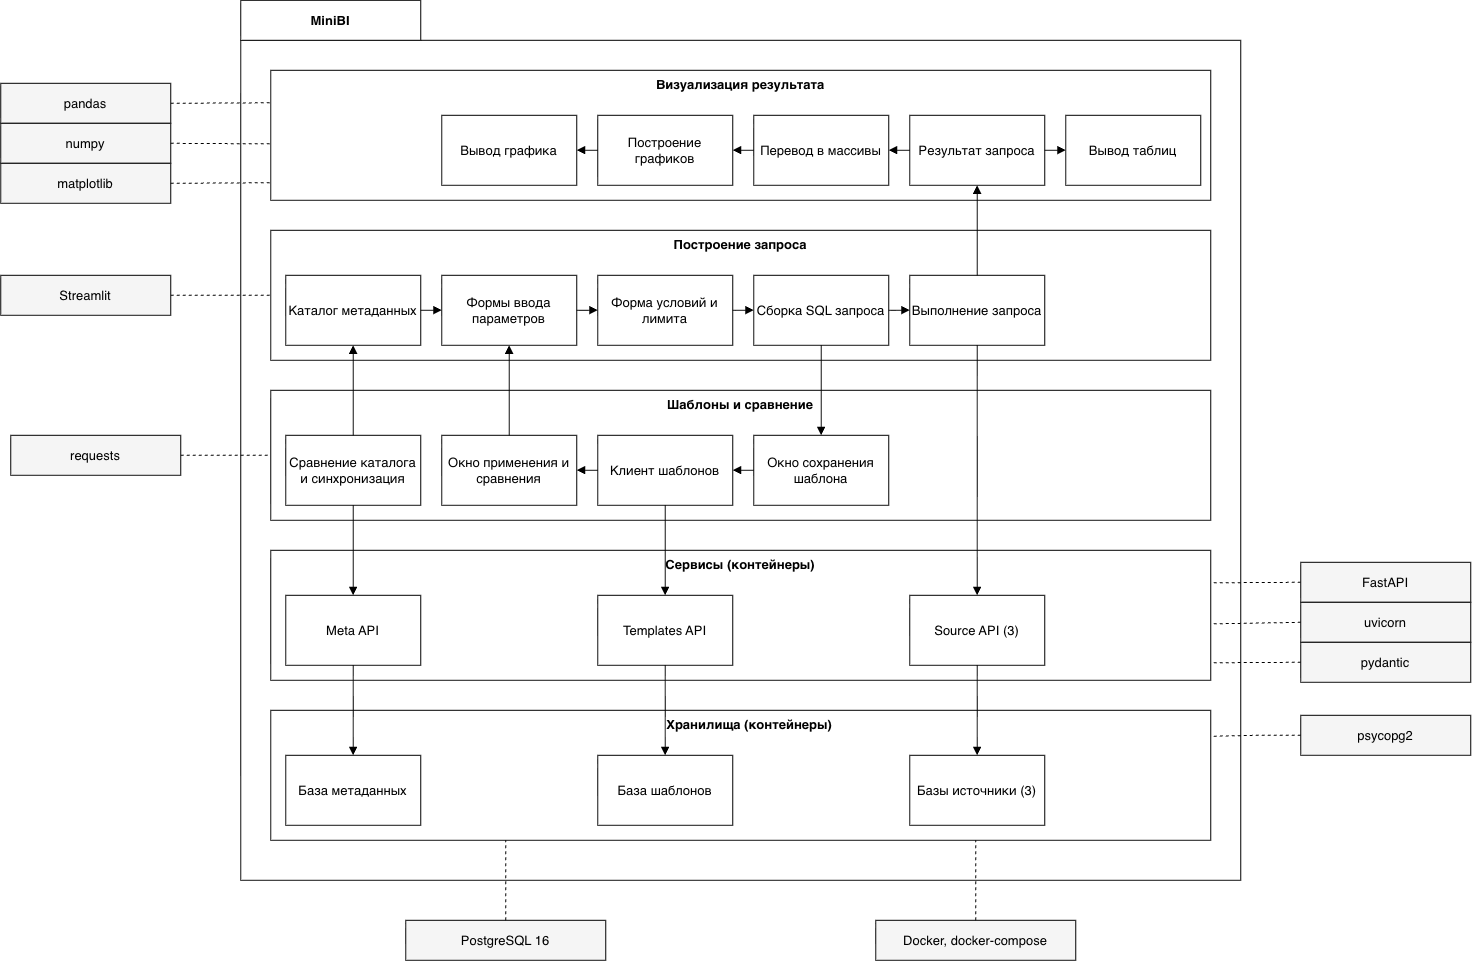

The diagram above was exported from draw.io. Its source (the exported page's mxGraphModel, read from the mxfile embedded in the PNG):
<mxGraphModel dx="1279" dy="967" grid="1" gridSize="10" guides="1" tooltips="1" connect="1" arrows="1" fold="1" page="1" pageScale="1" pageWidth="1654" pageHeight="1169" math="0" shadow="0">
  <root>
    <mxCell id="0" />
    <mxCell id="1" parent="0" />
    <mxCell id="c1" parent="1" style="rounded=0;whiteSpace=wrap;html=1;fontSize=13;" value="" vertex="1">
      <mxGeometry height="840" width="1000" x="300" y="120" as="geometry" />
    </mxCell>
    <mxCell id="c2" parent="1" style="rounded=0;whiteSpace=wrap;html=1;fontSize=13;fontStyle=1;" value="MiniBI" vertex="1">
      <mxGeometry height="40" width="180" x="300" y="80" as="geometry" />
    </mxCell>
    <mxCell id="c3" parent="1" style="rounded=0;whiteSpace=wrap;html=1;fontSize=13;verticalAlign=top;fontStyle=1;fillColor=none;" value="Визуализация результата" vertex="1">
      <mxGeometry height="130" width="940" x="330" y="150" as="geometry" />
    </mxCell>
    <mxCell id="c4" parent="1" style="rounded=0;whiteSpace=wrap;html=1;fontSize=13;" value="Вывод графика" vertex="1">
      <mxGeometry height="70" width="135" x="501" y="195" as="geometry" />
    </mxCell>
    <mxCell id="c5" parent="1" style="rounded=0;whiteSpace=wrap;html=1;fontSize=13;" value="Построение графиков" vertex="1">
      <mxGeometry height="70" width="135" x="657" y="195" as="geometry" />
    </mxCell>
    <mxCell id="c6" parent="1" style="rounded=0;whiteSpace=wrap;html=1;fontSize=13;" value="Перевод в массивы" vertex="1">
      <mxGeometry height="70" width="135" x="813" y="195" as="geometry" />
    </mxCell>
    <mxCell id="c7" parent="1" style="rounded=0;whiteSpace=wrap;html=1;fontSize=13;" value="Результат запроса" vertex="1">
      <mxGeometry height="70" width="135" x="969" y="195" as="geometry" />
    </mxCell>
    <mxCell id="c8" parent="1" style="rounded=0;whiteSpace=wrap;html=1;fontSize=13;" value="Вывод таблиц" vertex="1">
      <mxGeometry height="70" width="135" x="1125" y="195" as="geometry" />
    </mxCell>
    <mxCell id="c9" parent="1" style="rounded=0;whiteSpace=wrap;html=1;fontSize=13;verticalAlign=top;fontStyle=1;fillColor=none;" value="Построение запроса" vertex="1">
      <mxGeometry height="130" width="940" x="330" y="310" as="geometry" />
    </mxCell>
    <mxCell id="c10" parent="1" style="rounded=0;whiteSpace=wrap;html=1;fontSize=13;" value="Каталог метаданных" vertex="1">
      <mxGeometry height="70" width="135" x="345" y="355" as="geometry" />
    </mxCell>
    <mxCell id="c11" parent="1" style="rounded=0;whiteSpace=wrap;html=1;fontSize=13;" value="Формы ввода параметров" vertex="1">
      <mxGeometry height="70" width="135" x="501" y="355" as="geometry" />
    </mxCell>
    <mxCell id="c12" parent="1" style="rounded=0;whiteSpace=wrap;html=1;fontSize=13;" value="Форма условий и лимита" vertex="1">
      <mxGeometry height="70" width="135" x="657" y="355" as="geometry" />
    </mxCell>
    <mxCell id="c13" parent="1" style="rounded=0;whiteSpace=wrap;html=1;fontSize=13;" value="Сборка SQL запроса" vertex="1">
      <mxGeometry height="70" width="135" x="813" y="355" as="geometry" />
    </mxCell>
    <mxCell id="c14" parent="1" style="rounded=0;whiteSpace=wrap;html=1;fontSize=13;" value="Выполнение запроса" vertex="1">
      <mxGeometry height="70" width="135" x="969" y="355" as="geometry" />
    </mxCell>
    <mxCell id="c15" parent="1" style="rounded=0;whiteSpace=wrap;html=1;fontSize=13;verticalAlign=top;fontStyle=1;fillColor=none;" value="Шаблоны и сравнение" vertex="1">
      <mxGeometry height="130" width="940" x="330" y="470" as="geometry" />
    </mxCell>
    <mxCell id="c16" parent="1" style="rounded=0;whiteSpace=wrap;html=1;fontSize=13;" value="Сравнение каталога и синхронизация" vertex="1">
      <mxGeometry height="70" width="135" x="345" y="515" as="geometry" />
    </mxCell>
    <mxCell id="c17" parent="1" style="rounded=0;whiteSpace=wrap;html=1;fontSize=13;" value="Окно применения и сравнения" vertex="1">
      <mxGeometry height="70" width="135" x="501" y="515" as="geometry" />
    </mxCell>
    <mxCell id="c18" parent="1" style="rounded=0;whiteSpace=wrap;html=1;fontSize=13;" value="Клиент шаблонов" vertex="1">
      <mxGeometry height="70" width="135" x="657" y="515" as="geometry" />
    </mxCell>
    <mxCell id="c19" parent="1" style="rounded=0;whiteSpace=wrap;html=1;fontSize=13;" value="Окно сохранения шаблона" vertex="1">
      <mxGeometry height="70" width="135" x="813" y="515" as="geometry" />
    </mxCell>
    <mxCell id="c20" parent="1" style="rounded=0;whiteSpace=wrap;html=1;fontSize=13;verticalAlign=top;fontStyle=1;fillColor=none;" value="Сервисы (контейнеры)" vertex="1">
      <mxGeometry height="130" width="940" x="330" y="630" as="geometry" />
    </mxCell>
    <mxCell id="c21" parent="1" style="rounded=0;whiteSpace=wrap;html=1;fontSize=13;" value="Meta API" vertex="1">
      <mxGeometry height="70" width="135" x="345" y="675" as="geometry" />
    </mxCell>
    <mxCell id="c22" parent="1" style="rounded=0;whiteSpace=wrap;html=1;fontSize=13;" value="Templates API" vertex="1">
      <mxGeometry height="70" width="135" x="657" y="675" as="geometry" />
    </mxCell>
    <mxCell id="c23" parent="1" style="rounded=0;whiteSpace=wrap;html=1;fontSize=13;" value="Source API (3)" vertex="1">
      <mxGeometry height="70" width="135" x="969" y="675" as="geometry" />
    </mxCell>
    <mxCell id="c24" parent="1" style="rounded=0;whiteSpace=wrap;html=1;fontSize=13;verticalAlign=top;fontStyle=1;fillColor=none;" value="&lt;span style=&quot;color: rgb(0, 0, 0);&quot;&gt;&amp;nbsp; &amp;nbsp; &amp;nbsp;Хранилища (контейнеры)&lt;/span&gt;" vertex="1">
      <mxGeometry height="130" width="940" x="330" y="790" as="geometry" />
    </mxCell>
    <mxCell id="c25" parent="1" style="rounded=0;whiteSpace=wrap;html=1;fontSize=13;" value="База метаданных" vertex="1">
      <mxGeometry height="70" width="135" x="345" y="835" as="geometry" />
    </mxCell>
    <mxCell id="c26" parent="1" style="rounded=0;whiteSpace=wrap;html=1;fontSize=13;" value="База шаблонов" vertex="1">
      <mxGeometry height="70" width="135" x="657" y="835" as="geometry" />
    </mxCell>
    <mxCell id="c27" parent="1" style="rounded=0;whiteSpace=wrap;html=1;fontSize=13;" value="Базы источники (3)" vertex="1">
      <mxGeometry height="70" width="135" x="969" y="835" as="geometry" />
    </mxCell>
    <mxCell id="c28" edge="1" parent="1" source="c10" style="html=1;rounded=0;edgeStyle=orthogonalEdgeStyle;endArrow=block;endFill=1;" target="c11">
      <mxGeometry relative="1" as="geometry" />
    </mxCell>
    <mxCell id="c29" edge="1" parent="1" source="c11" style="html=1;rounded=0;edgeStyle=orthogonalEdgeStyle;endArrow=block;endFill=1;" target="c12">
      <mxGeometry relative="1" as="geometry" />
    </mxCell>
    <mxCell id="c30" edge="1" parent="1" source="c12" style="html=1;rounded=0;edgeStyle=orthogonalEdgeStyle;endArrow=block;endFill=1;" target="c13">
      <mxGeometry relative="1" as="geometry" />
    </mxCell>
    <mxCell id="c31" edge="1" parent="1" source="c13" style="html=1;rounded=0;edgeStyle=orthogonalEdgeStyle;endArrow=block;endFill=1;" target="c14">
      <mxGeometry relative="1" as="geometry" />
    </mxCell>
    <mxCell id="c32" edge="1" parent="1" source="c7" style="html=1;rounded=0;edgeStyle=orthogonalEdgeStyle;endArrow=block;endFill=1;" target="c6">
      <mxGeometry relative="1" as="geometry" />
    </mxCell>
    <mxCell id="c33" edge="1" parent="1" source="c6" style="html=1;rounded=0;edgeStyle=orthogonalEdgeStyle;endArrow=block;endFill=1;" target="c5">
      <mxGeometry relative="1" as="geometry" />
    </mxCell>
    <mxCell id="c34" edge="1" parent="1" source="c5" style="html=1;rounded=0;edgeStyle=orthogonalEdgeStyle;endArrow=block;endFill=1;" target="c4">
      <mxGeometry relative="1" as="geometry" />
    </mxCell>
    <mxCell id="c35" edge="1" parent="1" source="c7" style="html=1;rounded=0;edgeStyle=orthogonalEdgeStyle;endArrow=block;endFill=1;" target="c8">
      <mxGeometry relative="1" as="geometry" />
    </mxCell>
    <mxCell id="c36" edge="1" parent="1" source="c19" style="html=1;rounded=0;edgeStyle=orthogonalEdgeStyle;endArrow=block;endFill=1;" target="c18">
      <mxGeometry relative="1" as="geometry" />
    </mxCell>
    <mxCell id="c37" edge="1" parent="1" source="c18" style="html=1;rounded=0;edgeStyle=orthogonalEdgeStyle;endArrow=block;endFill=1;" target="c17">
      <mxGeometry relative="1" as="geometry" />
    </mxCell>
    <mxCell id="c38" edge="1" parent="1" source="c14" style="html=1;rounded=0;edgeStyle=orthogonalEdgeStyle;endArrow=block;endFill=1;exitX=0.5;exitY=0;entryX=0.5;entryY=1;" target="c7">
      <mxGeometry relative="1" as="geometry" />
    </mxCell>
    <mxCell id="c39" edge="1" parent="1" source="c17" style="html=1;rounded=0;edgeStyle=orthogonalEdgeStyle;endArrow=block;endFill=1;exitX=0.5;exitY=0;entryX=0.5;entryY=1;" target="c11">
      <mxGeometry relative="1" as="geometry" />
    </mxCell>
    <mxCell id="c40" edge="1" parent="1" source="c13" style="html=1;rounded=0;edgeStyle=orthogonalEdgeStyle;endArrow=block;endFill=1;exitX=0.5;exitY=1;entryX=0.5;entryY=0;" target="c19">
      <mxGeometry relative="1" as="geometry" />
    </mxCell>
    <mxCell id="c41" edge="1" parent="1" source="c16" style="html=1;rounded=0;edgeStyle=orthogonalEdgeStyle;endArrow=block;endFill=1;exitX=0.5;exitY=0;entryX=0.5;entryY=1;" target="c10">
      <mxGeometry relative="1" as="geometry" />
    </mxCell>
    <mxCell id="c42" edge="1" parent="1" source="c16" style="html=1;rounded=0;edgeStyle=orthogonalEdgeStyle;endArrow=block;endFill=1;exitX=0.5;exitY=1;entryX=0.5;entryY=0;" target="c21">
      <mxGeometry relative="1" as="geometry" />
    </mxCell>
    <mxCell id="c43" edge="1" parent="1" source="c18" style="html=1;rounded=0;edgeStyle=orthogonalEdgeStyle;endArrow=block;endFill=1;exitX=0.5;exitY=1;entryX=0.5;entryY=0;" target="c22">
      <mxGeometry relative="1" as="geometry" />
    </mxCell>
    <mxCell id="c44" edge="1" parent="1" source="c14" style="html=1;rounded=0;edgeStyle=orthogonalEdgeStyle;endArrow=block;endFill=1;exitX=0.5;exitY=1;entryX=0.5;entryY=0;" target="c23">
      <mxGeometry relative="1" as="geometry" />
    </mxCell>
    <mxCell id="c45" edge="1" parent="1" source="c21" style="html=1;rounded=0;edgeStyle=orthogonalEdgeStyle;endArrow=block;endFill=1;exitX=0.5;exitY=1;entryX=0.5;entryY=0;" target="c25">
      <mxGeometry relative="1" as="geometry" />
    </mxCell>
    <mxCell id="c46" edge="1" parent="1" source="c22" style="html=1;rounded=0;edgeStyle=orthogonalEdgeStyle;endArrow=block;endFill=1;exitX=0.5;exitY=1;entryX=0.5;entryY=0;" target="c26">
      <mxGeometry relative="1" as="geometry" />
    </mxCell>
    <mxCell id="c47" edge="1" parent="1" source="c23" style="html=1;rounded=0;edgeStyle=orthogonalEdgeStyle;endArrow=block;endFill=1;exitX=0.5;exitY=1;entryX=0.5;entryY=0;" target="c27">
      <mxGeometry relative="1" as="geometry" />
    </mxCell>
    <mxCell id="L3IYlgKRDLRE6pJqo2As-9" edge="1" parent="1" source="c48" style="edgeStyle=none;html=1;exitX=1;exitY=0.5;exitDx=0;exitDy=0;entryX=0;entryY=0.25;entryDx=0;entryDy=0;dashed=1;endArrow=none;endFill=0;" target="c3">
      <mxGeometry relative="1" as="geometry" />
    </mxCell>
    <mxCell id="c48" parent="1" style="rounded=0;whiteSpace=wrap;html=1;fontSize=13;fillColor=#f5f5f5;" value="pandas" vertex="1">
      <mxGeometry height="40" width="170" x="60" y="163" as="geometry" />
    </mxCell>
    <mxCell id="c50" parent="1" style="rounded=0;whiteSpace=wrap;html=1;fontSize=13;fillColor=#f5f5f5;" value="numpy" vertex="1">
      <mxGeometry height="40" width="170" x="60" y="203" as="geometry" />
    </mxCell>
    <mxCell id="c52" parent="1" style="rounded=0;whiteSpace=wrap;html=1;fontSize=13;fillColor=#f5f5f5;" value="matplotlib" vertex="1">
      <mxGeometry height="40" width="170" x="60" y="243" as="geometry" />
    </mxCell>
    <mxCell id="L3IYlgKRDLRE6pJqo2As-8" edge="1" parent="1" source="c54" style="edgeStyle=none;html=1;exitX=1;exitY=0.5;exitDx=0;exitDy=0;entryX=0;entryY=0.5;entryDx=0;entryDy=0;dashed=1;endArrow=none;endFill=0;" target="c9">
      <mxGeometry relative="1" as="geometry" />
    </mxCell>
    <mxCell id="c54" parent="1" style="rounded=0;whiteSpace=wrap;html=1;fontSize=13;fillColor=#f5f5f5;" value="Streamlit" vertex="1">
      <mxGeometry height="40" width="170" x="60" y="355" as="geometry" />
    </mxCell>
    <mxCell id="L3IYlgKRDLRE6pJqo2As-7" edge="1" parent="1" source="c56" style="edgeStyle=none;html=1;exitX=1;exitY=0.5;exitDx=0;exitDy=0;entryX=0;entryY=0.5;entryDx=0;entryDy=0;dashed=1;endArrow=none;endFill=0;" target="c15">
      <mxGeometry relative="1" as="geometry" />
    </mxCell>
    <mxCell id="c56" parent="1" style="rounded=0;whiteSpace=wrap;html=1;fontSize=13;fillColor=#f5f5f5;" value="requests" vertex="1">
      <mxGeometry height="40" width="170" x="70" y="515" as="geometry" />
    </mxCell>
    <mxCell id="L3IYlgKRDLRE6pJqo2As-3" edge="1" parent="1" source="c58" style="edgeStyle=none;html=1;exitX=0;exitY=0.5;exitDx=0;exitDy=0;entryX=1;entryY=0.25;entryDx=0;entryDy=0;endArrow=none;endFill=0;dashed=1;" target="c20">
      <mxGeometry relative="1" as="geometry" />
    </mxCell>
    <mxCell id="c58" parent="1" style="rounded=0;whiteSpace=wrap;html=1;fontSize=13;fillColor=#f5f5f5;" value="FastAPI" vertex="1">
      <mxGeometry height="40" width="170" x="1360" y="642" as="geometry" />
    </mxCell>
    <mxCell id="c60" parent="1" style="rounded=0;whiteSpace=wrap;html=1;fontSize=13;fillColor=#f5f5f5;" value="uvicorn" vertex="1">
      <mxGeometry height="40" width="170" x="1360" y="682" as="geometry" />
    </mxCell>
    <mxCell id="c62" parent="1" style="rounded=0;whiteSpace=wrap;html=1;fontSize=13;fillColor=#f5f5f5;" value="pydantic" vertex="1">
      <mxGeometry height="40" width="170" x="1360" y="722" as="geometry" />
    </mxCell>
    <mxCell id="c64" parent="1" style="rounded=0;whiteSpace=wrap;html=1;fontSize=13;fillColor=#f5f5f5;" value="psycopg2" vertex="1">
      <mxGeometry height="40" width="170" x="1360" y="795" as="geometry" />
    </mxCell>
    <mxCell id="c65" edge="1" parent="1" source="c64" style="html=1;rounded=0;edgeStyle=orthogonalEdgeStyle;endArrow=none;dashed=1;exitX=0;exitY=0.5;entryX=1;entryY=0.200;" target="c24">
      <mxGeometry relative="1" as="geometry" />
    </mxCell>
    <mxCell id="c66" parent="1" style="rounded=0;whiteSpace=wrap;html=1;fontSize=13;fillColor=#f5f5f5;" value="PostgreSQL 16" vertex="1">
      <mxGeometry height="40" width="200" x="465" y="1000" as="geometry" />
    </mxCell>
    <mxCell id="c67" edge="1" parent="1" source="c66" style="html=1;rounded=0;edgeStyle=orthogonalEdgeStyle;endArrow=none;dashed=1;exitX=0.5;exitY=0;entryX=0.25;entryY=1;" target="c24">
      <mxGeometry relative="1" as="geometry" />
    </mxCell>
    <mxCell id="c68" parent="1" style="rounded=0;whiteSpace=wrap;html=1;fontSize=13;fillColor=#f5f5f5;" value="Docker, docker-compose" vertex="1">
      <mxGeometry height="40" width="200" x="935" y="1000" as="geometry" />
    </mxCell>
    <mxCell id="c69" edge="1" parent="1" source="c68" style="html=1;rounded=0;edgeStyle=orthogonalEdgeStyle;endArrow=none;dashed=1;exitX=0.5;exitY=0;entryX=0.75;entryY=1;" target="c24">
      <mxGeometry relative="1" as="geometry" />
    </mxCell>
    <mxCell id="L3IYlgKRDLRE6pJqo2As-4" edge="1" parent="1" source="c60" style="edgeStyle=none;html=1;exitX=0;exitY=0.5;exitDx=0;exitDy=0;entryX=1.001;entryY=0.566;entryDx=0;entryDy=0;entryPerimeter=0;endArrow=none;endFill=0;dashed=1;" target="c20">
      <mxGeometry relative="1" as="geometry" />
    </mxCell>
    <mxCell id="L3IYlgKRDLRE6pJqo2As-5" edge="1" parent="1" source="c62" style="edgeStyle=none;html=1;exitX=0;exitY=0.5;exitDx=0;exitDy=0;endArrow=none;endFill=0;dashed=1;">
      <mxGeometry relative="1" as="geometry">
        <mxPoint x="1270" y="742.45" as="targetPoint" />
      </mxGeometry>
    </mxCell>
    <mxCell id="L3IYlgKRDLRE6pJqo2As-10" edge="1" parent="1" source="c50" style="edgeStyle=none;html=1;exitX=1;exitY=0.5;exitDx=0;exitDy=0;entryX=0;entryY=0.566;entryDx=0;entryDy=0;entryPerimeter=0;dashed=1;endArrow=none;endFill=0;" target="c3">
      <mxGeometry relative="1" as="geometry" />
    </mxCell>
    <mxCell id="L3IYlgKRDLRE6pJqo2As-11" edge="1" parent="1" source="c52" style="edgeStyle=none;html=1;exitX=1;exitY=0.5;exitDx=0;exitDy=0;entryX=0.001;entryY=0.865;entryDx=0;entryDy=0;entryPerimeter=0;dashed=1;endArrow=none;endFill=0;" target="c3">
      <mxGeometry relative="1" as="geometry" />
    </mxCell>
  </root>
</mxGraphModel>